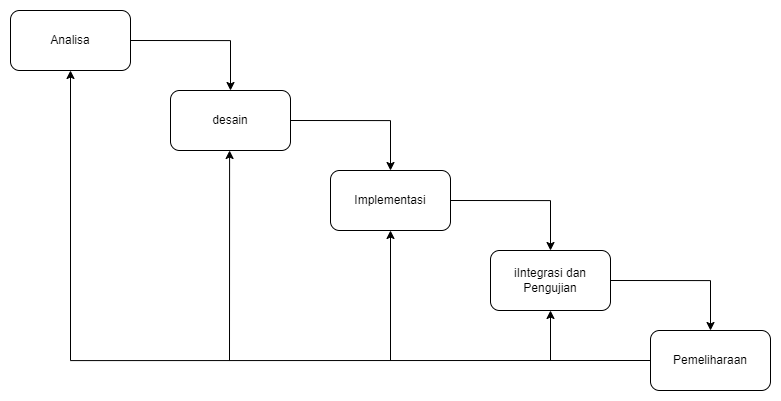

The diagram above was exported from draw.io. Its source (the exported page's mxGraphModel, read from the mxfile embedded in the PNG):
<mxGraphModel dx="956" dy="887" grid="1" gridSize="10" guides="1" tooltips="1" connect="1" arrows="1" fold="1" page="1" pageScale="1" pageWidth="827" pageHeight="1169" math="0" shadow="0">
  <root>
    <mxCell id="0" />
    <mxCell id="1" parent="0" />
    <mxCell id="LC7RWBdPq970Ms3l6gpN-8" style="edgeStyle=orthogonalEdgeStyle;rounded=0;orthogonalLoop=1;jettySize=auto;html=1;exitX=1;exitY=0.5;exitDx=0;exitDy=0;entryX=0.5;entryY=0;entryDx=0;entryDy=0;" edge="1" parent="1" source="LC7RWBdPq970Ms3l6gpN-1" target="LC7RWBdPq970Ms3l6gpN-2">
      <mxGeometry relative="1" as="geometry" />
    </mxCell>
    <mxCell id="LC7RWBdPq970Ms3l6gpN-1" value="Analisa" style="rounded=1;whiteSpace=wrap;html=1;" vertex="1" parent="1">
      <mxGeometry x="80" y="60" width="120" height="60" as="geometry" />
    </mxCell>
    <mxCell id="LC7RWBdPq970Ms3l6gpN-9" style="edgeStyle=orthogonalEdgeStyle;rounded=0;orthogonalLoop=1;jettySize=auto;html=1;exitX=1;exitY=0.5;exitDx=0;exitDy=0;entryX=0.5;entryY=0;entryDx=0;entryDy=0;" edge="1" parent="1" source="LC7RWBdPq970Ms3l6gpN-2" target="LC7RWBdPq970Ms3l6gpN-3">
      <mxGeometry relative="1" as="geometry" />
    </mxCell>
    <mxCell id="LC7RWBdPq970Ms3l6gpN-2" value="desain" style="rounded=1;whiteSpace=wrap;html=1;" vertex="1" parent="1">
      <mxGeometry x="240" y="140" width="120" height="60" as="geometry" />
    </mxCell>
    <mxCell id="LC7RWBdPq970Ms3l6gpN-10" style="edgeStyle=orthogonalEdgeStyle;rounded=0;orthogonalLoop=1;jettySize=auto;html=1;exitX=1;exitY=0.5;exitDx=0;exitDy=0;entryX=0.5;entryY=0;entryDx=0;entryDy=0;" edge="1" parent="1" source="LC7RWBdPq970Ms3l6gpN-3" target="LC7RWBdPq970Ms3l6gpN-5">
      <mxGeometry relative="1" as="geometry" />
    </mxCell>
    <mxCell id="LC7RWBdPq970Ms3l6gpN-3" value="Implementasi" style="rounded=1;whiteSpace=wrap;html=1;" vertex="1" parent="1">
      <mxGeometry x="400" y="220" width="120" height="60" as="geometry" />
    </mxCell>
    <mxCell id="LC7RWBdPq970Ms3l6gpN-11" style="edgeStyle=orthogonalEdgeStyle;rounded=0;orthogonalLoop=1;jettySize=auto;html=1;exitX=1;exitY=0.5;exitDx=0;exitDy=0;entryX=0.5;entryY=0;entryDx=0;entryDy=0;" edge="1" parent="1" source="LC7RWBdPq970Ms3l6gpN-5" target="LC7RWBdPq970Ms3l6gpN-6">
      <mxGeometry relative="1" as="geometry" />
    </mxCell>
    <mxCell id="LC7RWBdPq970Ms3l6gpN-5" value="iIntegrasi dan Pengujian" style="rounded=1;whiteSpace=wrap;html=1;" vertex="1" parent="1">
      <mxGeometry x="560" y="300" width="120" height="60" as="geometry" />
    </mxCell>
    <mxCell id="LC7RWBdPq970Ms3l6gpN-12" style="edgeStyle=orthogonalEdgeStyle;rounded=0;orthogonalLoop=1;jettySize=auto;html=1;exitX=0;exitY=0.5;exitDx=0;exitDy=0;entryX=0.5;entryY=1;entryDx=0;entryDy=0;" edge="1" parent="1" source="LC7RWBdPq970Ms3l6gpN-6" target="LC7RWBdPq970Ms3l6gpN-1">
      <mxGeometry relative="1" as="geometry" />
    </mxCell>
    <mxCell id="LC7RWBdPq970Ms3l6gpN-6" value="Pemeliharaan" style="rounded=1;whiteSpace=wrap;html=1;" vertex="1" parent="1">
      <mxGeometry x="720" y="380" width="120" height="60" as="geometry" />
    </mxCell>
    <mxCell id="LC7RWBdPq970Ms3l6gpN-16" value="" style="endArrow=classic;html=1;rounded=0;" edge="1" parent="1" target="LC7RWBdPq970Ms3l6gpN-5">
      <mxGeometry width="50" height="50" relative="1" as="geometry">
        <mxPoint x="620" y="410" as="sourcePoint" />
        <mxPoint x="370" y="160" as="targetPoint" />
      </mxGeometry>
    </mxCell>
    <mxCell id="LC7RWBdPq970Ms3l6gpN-17" value="" style="endArrow=classic;html=1;rounded=0;entryX=0.5;entryY=1;entryDx=0;entryDy=0;" edge="1" parent="1" target="LC7RWBdPq970Ms3l6gpN-3">
      <mxGeometry width="50" height="50" relative="1" as="geometry">
        <mxPoint x="460" y="410" as="sourcePoint" />
        <mxPoint x="462" y="363" as="targetPoint" />
      </mxGeometry>
    </mxCell>
    <mxCell id="LC7RWBdPq970Ms3l6gpN-18" value="" style="endArrow=classic;html=1;rounded=0;entryX=0.5;entryY=1;entryDx=0;entryDy=0;" edge="1" parent="1">
      <mxGeometry width="50" height="50" relative="1" as="geometry">
        <mxPoint x="299" y="410" as="sourcePoint" />
        <mxPoint x="299.09000000000003" y="200" as="targetPoint" />
      </mxGeometry>
    </mxCell>
  </root>
</mxGraphModel>